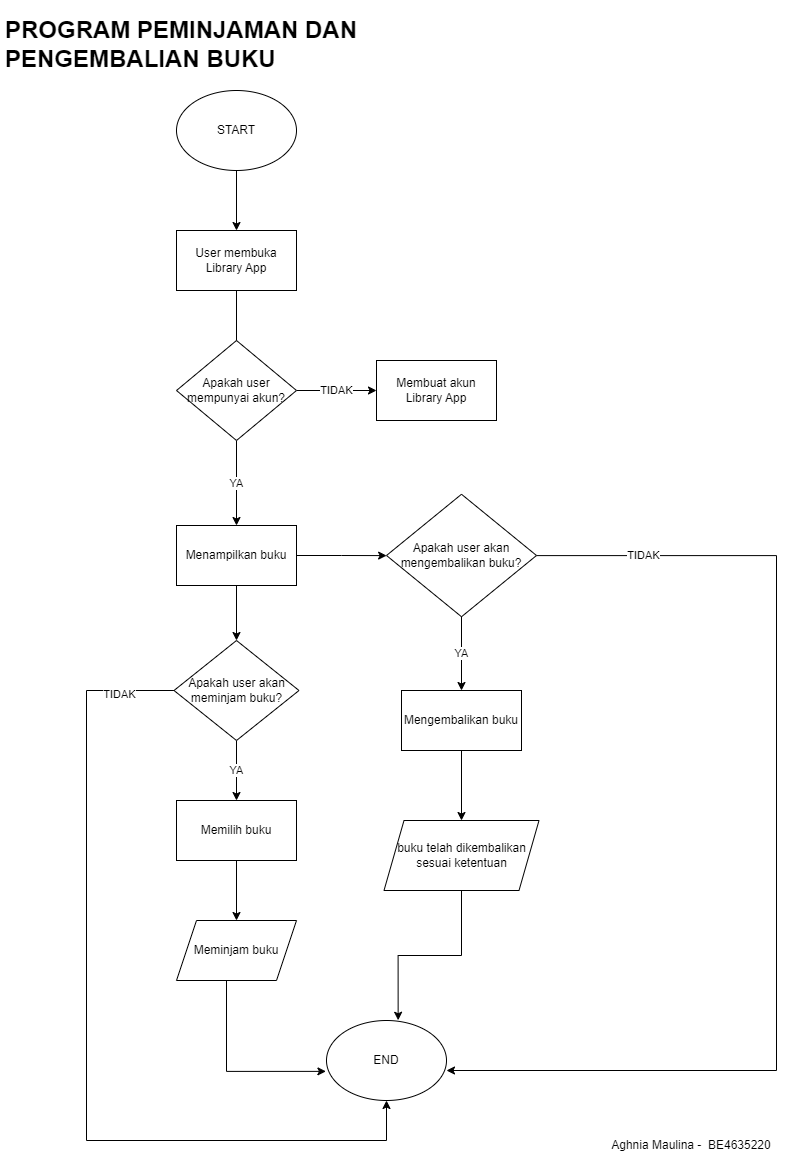

The diagram above was exported from draw.io. Its source (the exported page's mxGraphModel, read from the mxfile embedded in the PNG):
<mxGraphModel dx="1562" dy="821" grid="1" gridSize="10" guides="1" tooltips="1" connect="1" arrows="1" fold="1" page="1" pageScale="1" pageWidth="827" pageHeight="1169" math="0" shadow="0">
  <root>
    <mxCell id="WIyWlLk6GJQsqaUBKTNV-0" />
    <mxCell id="WIyWlLk6GJQsqaUBKTNV-1" parent="WIyWlLk6GJQsqaUBKTNV-0" />
    <mxCell id="5isqp7Rywc6jsj50E9kL-3" value="" style="edgeStyle=orthogonalEdgeStyle;rounded=0;orthogonalLoop=1;jettySize=auto;html=1;" edge="1" parent="WIyWlLk6GJQsqaUBKTNV-1" source="2a2hdoL7-KvSGH5T_Z1B-0" target="5isqp7Rywc6jsj50E9kL-2">
      <mxGeometry relative="1" as="geometry" />
    </mxCell>
    <mxCell id="2a2hdoL7-KvSGH5T_Z1B-0" value="START" style="ellipse;whiteSpace=wrap;html=1;" parent="WIyWlLk6GJQsqaUBKTNV-1" vertex="1">
      <mxGeometry x="190" y="90" width="120" height="80" as="geometry" />
    </mxCell>
    <mxCell id="2a2hdoL7-KvSGH5T_Z1B-48" value="" style="edgeStyle=orthogonalEdgeStyle;rounded=0;orthogonalLoop=1;jettySize=auto;html=1;" parent="WIyWlLk6GJQsqaUBKTNV-1" edge="1">
      <mxGeometry relative="1" as="geometry">
        <mxPoint x="250" y="390" as="targetPoint" />
        <mxPoint x="250" y="290" as="sourcePoint" />
      </mxGeometry>
    </mxCell>
    <mxCell id="2a2hdoL7-KvSGH5T_Z1B-53" value="TIDAK" style="edgeStyle=orthogonalEdgeStyle;rounded=0;orthogonalLoop=1;jettySize=auto;html=1;" parent="WIyWlLk6GJQsqaUBKTNV-1" source="2a2hdoL7-KvSGH5T_Z1B-49" target="2a2hdoL7-KvSGH5T_Z1B-52" edge="1">
      <mxGeometry relative="1" as="geometry" />
    </mxCell>
    <mxCell id="2a2hdoL7-KvSGH5T_Z1B-55" value="YA" style="edgeStyle=orthogonalEdgeStyle;rounded=0;orthogonalLoop=1;jettySize=auto;html=1;" parent="WIyWlLk6GJQsqaUBKTNV-1" source="2a2hdoL7-KvSGH5T_Z1B-49" target="2a2hdoL7-KvSGH5T_Z1B-54" edge="1">
      <mxGeometry relative="1" as="geometry" />
    </mxCell>
    <mxCell id="2a2hdoL7-KvSGH5T_Z1B-49" value="Apakah user mempunyai akun?" style="rhombus;whiteSpace=wrap;html=1;" parent="WIyWlLk6GJQsqaUBKTNV-1" vertex="1">
      <mxGeometry x="190" y="340" width="120" height="100" as="geometry" />
    </mxCell>
    <mxCell id="2a2hdoL7-KvSGH5T_Z1B-52" value="Membuat akun Library App" style="whiteSpace=wrap;html=1;" parent="WIyWlLk6GJQsqaUBKTNV-1" vertex="1">
      <mxGeometry x="390" y="360" width="120" height="60" as="geometry" />
    </mxCell>
    <mxCell id="2a2hdoL7-KvSGH5T_Z1B-57" value="" style="edgeStyle=orthogonalEdgeStyle;rounded=0;orthogonalLoop=1;jettySize=auto;html=1;" parent="WIyWlLk6GJQsqaUBKTNV-1" source="2a2hdoL7-KvSGH5T_Z1B-54" target="2a2hdoL7-KvSGH5T_Z1B-56" edge="1">
      <mxGeometry relative="1" as="geometry" />
    </mxCell>
    <mxCell id="2a2hdoL7-KvSGH5T_Z1B-65" value="" style="edgeStyle=orthogonalEdgeStyle;rounded=0;orthogonalLoop=1;jettySize=auto;html=1;" parent="WIyWlLk6GJQsqaUBKTNV-1" source="2a2hdoL7-KvSGH5T_Z1B-54" target="2a2hdoL7-KvSGH5T_Z1B-64" edge="1">
      <mxGeometry relative="1" as="geometry" />
    </mxCell>
    <mxCell id="2a2hdoL7-KvSGH5T_Z1B-54" value="Menampilkan buku" style="whiteSpace=wrap;html=1;" parent="WIyWlLk6GJQsqaUBKTNV-1" vertex="1">
      <mxGeometry x="190" y="525" width="120" height="60" as="geometry" />
    </mxCell>
    <mxCell id="ATt2grkH47E7oD_lqoRU-3" value="YA" style="edgeStyle=orthogonalEdgeStyle;rounded=0;orthogonalLoop=1;jettySize=auto;html=1;" parent="WIyWlLk6GJQsqaUBKTNV-1" source="2a2hdoL7-KvSGH5T_Z1B-56" target="ATt2grkH47E7oD_lqoRU-2" edge="1">
      <mxGeometry relative="1" as="geometry" />
    </mxCell>
    <mxCell id="ATt2grkH47E7oD_lqoRU-26" value="" style="edgeStyle=orthogonalEdgeStyle;rounded=0;orthogonalLoop=1;jettySize=auto;html=1;entryX=0.5;entryY=1;entryDx=0;entryDy=0;" parent="WIyWlLk6GJQsqaUBKTNV-1" source="2a2hdoL7-KvSGH5T_Z1B-56" target="ATt2grkH47E7oD_lqoRU-12" edge="1">
      <mxGeometry relative="1" as="geometry">
        <mxPoint x="45" y="690" as="targetPoint" />
        <Array as="points">
          <mxPoint x="100" y="690" />
          <mxPoint x="100" y="1140" />
          <mxPoint x="400" y="1140" />
        </Array>
      </mxGeometry>
    </mxCell>
    <mxCell id="ATt2grkH47E7oD_lqoRU-27" value="TIDAK" style="edgeLabel;html=1;align=center;verticalAlign=middle;resizable=0;points=[];" parent="ATt2grkH47E7oD_lqoRU-26" vertex="1" connectable="0">
      <mxGeometry x="-0.8756" y="3" relative="1" as="geometry">
        <mxPoint as="offset" />
      </mxGeometry>
    </mxCell>
    <mxCell id="2a2hdoL7-KvSGH5T_Z1B-56" value="Apakah user akan meminjam buku?" style="rhombus;whiteSpace=wrap;html=1;" parent="WIyWlLk6GJQsqaUBKTNV-1" vertex="1">
      <mxGeometry x="187.5" y="640" width="125" height="100" as="geometry" />
    </mxCell>
    <mxCell id="2a2hdoL7-KvSGH5T_Z1B-67" value="YA" style="edgeStyle=orthogonalEdgeStyle;rounded=0;orthogonalLoop=1;jettySize=auto;html=1;" parent="WIyWlLk6GJQsqaUBKTNV-1" source="2a2hdoL7-KvSGH5T_Z1B-64" target="2a2hdoL7-KvSGH5T_Z1B-66" edge="1">
      <mxGeometry relative="1" as="geometry" />
    </mxCell>
    <mxCell id="ATt2grkH47E7oD_lqoRU-20" value="" style="edgeStyle=orthogonalEdgeStyle;rounded=0;orthogonalLoop=1;jettySize=auto;html=1;" parent="WIyWlLk6GJQsqaUBKTNV-1" source="2a2hdoL7-KvSGH5T_Z1B-64" edge="1">
      <mxGeometry relative="1" as="geometry">
        <mxPoint x="460" y="1070" as="targetPoint" />
        <Array as="points">
          <mxPoint x="790" y="555" />
          <mxPoint x="790" y="1070" />
        </Array>
      </mxGeometry>
    </mxCell>
    <mxCell id="ATt2grkH47E7oD_lqoRU-21" value="TIDAK" style="edgeLabel;html=1;align=center;verticalAlign=middle;resizable=0;points=[];" parent="ATt2grkH47E7oD_lqoRU-20" vertex="1" connectable="0">
      <mxGeometry x="-0.8027" y="1" relative="1" as="geometry">
        <mxPoint as="offset" />
      </mxGeometry>
    </mxCell>
    <mxCell id="2a2hdoL7-KvSGH5T_Z1B-64" value="Apakah user akan mengembalikan buku?" style="rhombus;whiteSpace=wrap;html=1;" parent="WIyWlLk6GJQsqaUBKTNV-1" vertex="1">
      <mxGeometry x="400" y="493.75" width="150" height="122.5" as="geometry" />
    </mxCell>
    <mxCell id="5isqp7Rywc6jsj50E9kL-5" value="" style="edgeStyle=orthogonalEdgeStyle;rounded=0;orthogonalLoop=1;jettySize=auto;html=1;" edge="1" parent="WIyWlLk6GJQsqaUBKTNV-1" source="2a2hdoL7-KvSGH5T_Z1B-66" target="5isqp7Rywc6jsj50E9kL-4">
      <mxGeometry relative="1" as="geometry" />
    </mxCell>
    <mxCell id="2a2hdoL7-KvSGH5T_Z1B-66" value="Mengembalikan buku" style="whiteSpace=wrap;html=1;" parent="WIyWlLk6GJQsqaUBKTNV-1" vertex="1">
      <mxGeometry x="415" y="690" width="120" height="60" as="geometry" />
    </mxCell>
    <mxCell id="ATt2grkH47E7oD_lqoRU-5" value="" style="edgeStyle=orthogonalEdgeStyle;rounded=0;orthogonalLoop=1;jettySize=auto;html=1;" parent="WIyWlLk6GJQsqaUBKTNV-1" source="ATt2grkH47E7oD_lqoRU-2" target="ATt2grkH47E7oD_lqoRU-4" edge="1">
      <mxGeometry relative="1" as="geometry" />
    </mxCell>
    <mxCell id="ATt2grkH47E7oD_lqoRU-2" value="Memilih buku" style="whiteSpace=wrap;html=1;" parent="WIyWlLk6GJQsqaUBKTNV-1" vertex="1">
      <mxGeometry x="190" y="800" width="120" height="60" as="geometry" />
    </mxCell>
    <mxCell id="ATt2grkH47E7oD_lqoRU-18" value="" style="edgeStyle=orthogonalEdgeStyle;rounded=0;orthogonalLoop=1;jettySize=auto;html=1;entryX=-0.005;entryY=0.636;entryDx=0;entryDy=0;entryPerimeter=0;" parent="WIyWlLk6GJQsqaUBKTNV-1" source="ATt2grkH47E7oD_lqoRU-4" target="ATt2grkH47E7oD_lqoRU-12" edge="1">
      <mxGeometry relative="1" as="geometry">
        <mxPoint x="250" y="1090" as="targetPoint" />
        <Array as="points">
          <mxPoint x="240" y="1071" />
        </Array>
      </mxGeometry>
    </mxCell>
    <mxCell id="ATt2grkH47E7oD_lqoRU-4" value="Meminjam buku" style="shape=parallelogram;perimeter=parallelogramPerimeter;whiteSpace=wrap;html=1;fixedSize=1;" parent="WIyWlLk6GJQsqaUBKTNV-1" vertex="1">
      <mxGeometry x="190" y="920" width="120" height="60" as="geometry" />
    </mxCell>
    <mxCell id="ATt2grkH47E7oD_lqoRU-12" value="END" style="ellipse;whiteSpace=wrap;html=1;" parent="WIyWlLk6GJQsqaUBKTNV-1" vertex="1">
      <mxGeometry x="340" y="1020" width="120" height="80" as="geometry" />
    </mxCell>
    <mxCell id="5isqp7Rywc6jsj50E9kL-2" value="User membuka Library App" style="whiteSpace=wrap;html=1;" vertex="1" parent="WIyWlLk6GJQsqaUBKTNV-1">
      <mxGeometry x="190" y="230" width="120" height="60" as="geometry" />
    </mxCell>
    <mxCell id="5isqp7Rywc6jsj50E9kL-7" value="" style="edgeStyle=orthogonalEdgeStyle;rounded=0;orthogonalLoop=1;jettySize=auto;html=1;entryX=0.597;entryY=-0.003;entryDx=0;entryDy=0;entryPerimeter=0;" edge="1" parent="WIyWlLk6GJQsqaUBKTNV-1" source="5isqp7Rywc6jsj50E9kL-4" target="ATt2grkH47E7oD_lqoRU-12">
      <mxGeometry relative="1" as="geometry">
        <mxPoint x="475" y="1005" as="targetPoint" />
      </mxGeometry>
    </mxCell>
    <mxCell id="5isqp7Rywc6jsj50E9kL-4" value="buku telah dikembalikan sesuai ketentuan" style="shape=parallelogram;perimeter=parallelogramPerimeter;whiteSpace=wrap;html=1;fixedSize=1;" vertex="1" parent="WIyWlLk6GJQsqaUBKTNV-1">
      <mxGeometry x="397.5" y="820" width="155" height="70" as="geometry" />
    </mxCell>
    <mxCell id="5isqp7Rywc6jsj50E9kL-8" value="&lt;h1&gt;PROGRAM PEMINJAMAN DAN PENGEMBALIAN BUKU&lt;/h1&gt;" style="text;html=1;strokeColor=none;fillColor=none;spacing=5;spacingTop=-20;whiteSpace=wrap;overflow=hidden;rounded=0;" vertex="1" parent="WIyWlLk6GJQsqaUBKTNV-1">
      <mxGeometry x="14" y="10" width="400" height="80" as="geometry" />
    </mxCell>
    <mxCell id="5isqp7Rywc6jsj50E9kL-9" value="Aghnia Maulina -&amp;nbsp;&amp;nbsp;BE4635220&lt;br&gt;" style="text;html=1;strokeColor=none;fillColor=none;align=center;verticalAlign=middle;whiteSpace=wrap;rounded=0;" vertex="1" parent="WIyWlLk6GJQsqaUBKTNV-1">
      <mxGeometry x="610" y="1130" width="190" height="30" as="geometry" />
    </mxCell>
  </root>
</mxGraphModel>